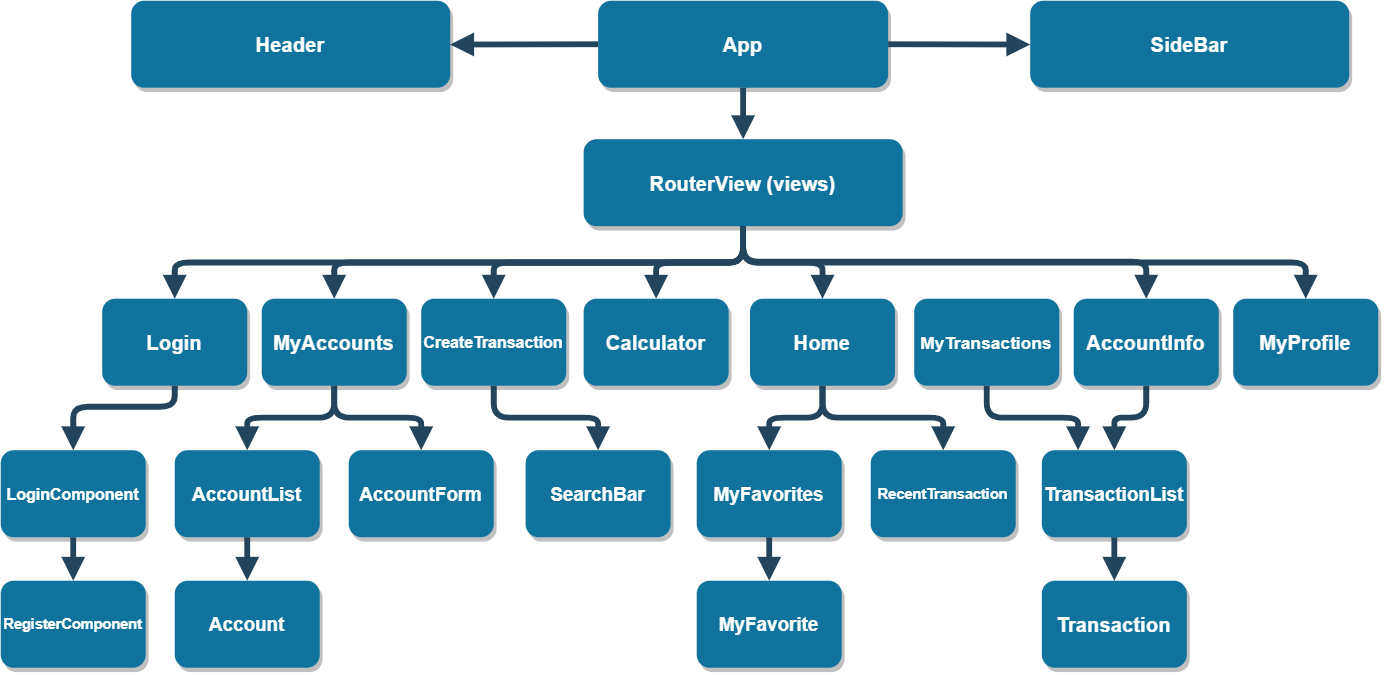

The diagram above was exported from draw.io. Its source (the exported page's mxGraphModel, read from the mxfile embedded in the PNG):
<mxGraphModel dx="981" dy="526" grid="1" gridSize="10" guides="1" tooltips="1" connect="1" arrows="1" fold="1" page="1" pageScale="1.5" pageWidth="1169" pageHeight="827" background="none" math="0" shadow="0">
  <root>
    <mxCell id="0" />
    <mxCell id="1" parent="0" />
    <mxCell id="2" value="App" style="rounded=1;fillColor=#10739E;strokeColor=none;shadow=1;gradientColor=none;fontStyle=1;fontColor=#FFFFFF;fontSize=14;" parent="1" vertex="1">
      <mxGeometry x="672" y="250" width="200" height="60" as="geometry" />
    </mxCell>
    <mxCell id="3" value="RouterView (views)" style="rounded=1;fillColor=#10739E;strokeColor=none;shadow=1;gradientColor=none;fontStyle=1;fontColor=#FFFFFF;fontSize=14;" parent="1" vertex="1">
      <mxGeometry x="662" y="345.5" width="220" height="60" as="geometry" />
    </mxCell>
    <mxCell id="4" value="Login" style="rounded=1;fillColor=#10739E;strokeColor=none;shadow=1;gradientColor=none;fontStyle=1;fontColor=#FFFFFF;fontSize=14;" parent="1" vertex="1">
      <mxGeometry x="330" y="455.5" width="100" height="60" as="geometry" />
    </mxCell>
    <mxCell id="5" value="Home" style="rounded=1;fillColor=#10739E;strokeColor=none;shadow=1;gradientColor=none;fontStyle=1;fontColor=#FFFFFF;fontSize=14;" parent="1" vertex="1">
      <mxGeometry x="776.75" y="455.5" width="100" height="60" as="geometry" />
    </mxCell>
    <mxCell id="6" value="MyAccounts" style="rounded=1;fillColor=#10739E;strokeColor=none;shadow=1;gradientColor=none;fontStyle=1;fontColor=#FFFFFF;fontSize=14;" parent="1" vertex="1">
      <mxGeometry x="440" y="455.5" width="100" height="60" as="geometry" />
    </mxCell>
    <mxCell id="29" value="" style="edgeStyle=elbowEdgeStyle;elbow=vertical;strokeWidth=4;endArrow=block;endFill=1;fontStyle=1;strokeColor=#23445D;" parent="1" source="2" target="3" edge="1">
      <mxGeometry x="22" y="165.5" width="100" height="100" as="geometry">
        <mxPoint x="22" y="265.5" as="sourcePoint" />
        <mxPoint x="122" y="165.5" as="targetPoint" />
      </mxGeometry>
    </mxCell>
    <mxCell id="30" value="" style="edgeStyle=elbowEdgeStyle;elbow=vertical;strokeWidth=4;endArrow=block;endFill=1;fontStyle=1;strokeColor=#23445D;" parent="1" source="3" target="5" edge="1">
      <mxGeometry x="22" y="165.5" width="100" height="100" as="geometry">
        <mxPoint x="22" y="265.5" as="sourcePoint" />
        <mxPoint x="122" y="165.5" as="targetPoint" />
      </mxGeometry>
    </mxCell>
    <mxCell id="31" value="" style="edgeStyle=elbowEdgeStyle;elbow=vertical;strokeWidth=4;endArrow=block;endFill=1;fontStyle=1;strokeColor=#23445D;" parent="1" source="3" target="4" edge="1">
      <mxGeometry x="22" y="165.5" width="100" height="100" as="geometry">
        <mxPoint x="22" y="265.5" as="sourcePoint" />
        <mxPoint x="122" y="165.5" as="targetPoint" />
      </mxGeometry>
    </mxCell>
    <mxCell id="32" value="" style="edgeStyle=elbowEdgeStyle;elbow=vertical;strokeWidth=4;endArrow=block;endFill=1;fontStyle=1;strokeColor=#23445D;" parent="1" source="3" target="6" edge="1">
      <mxGeometry x="22" y="165.5" width="100" height="100" as="geometry">
        <mxPoint x="22" y="265.5" as="sourcePoint" />
        <mxPoint x="122" y="165.5" as="targetPoint" />
      </mxGeometry>
    </mxCell>
    <mxCell id="9rBZfvPBURbwQQCBhvlW-55" value="SideBar" style="rounded=1;fillColor=#10739E;strokeColor=none;shadow=1;gradientColor=none;fontStyle=1;fontColor=#FFFFFF;fontSize=14;" vertex="1" parent="1">
      <mxGeometry x="970" y="250" width="220" height="60" as="geometry" />
    </mxCell>
    <mxCell id="9rBZfvPBURbwQQCBhvlW-56" value="Header" style="rounded=1;fillColor=#10739E;strokeColor=none;shadow=1;gradientColor=none;fontStyle=1;fontColor=#FFFFFF;fontSize=14;" vertex="1" parent="1">
      <mxGeometry x="350" y="250" width="220" height="60" as="geometry" />
    </mxCell>
    <mxCell id="9rBZfvPBURbwQQCBhvlW-61" value="" style="edgeStyle=elbowEdgeStyle;elbow=vertical;strokeWidth=4;endArrow=block;endFill=1;fontStyle=1;strokeColor=#23445D;entryX=1;entryY=0.5;entryDx=0;entryDy=0;exitX=0;exitY=0.5;exitDx=0;exitDy=0;" edge="1" parent="1" source="2" target="9rBZfvPBURbwQQCBhvlW-56">
      <mxGeometry x="-120" y="105.5" width="100" height="100" as="geometry">
        <mxPoint x="630" y="205.5" as="sourcePoint" />
        <mxPoint x="630" y="285.5" as="targetPoint" />
      </mxGeometry>
    </mxCell>
    <mxCell id="9rBZfvPBURbwQQCBhvlW-62" value="" style="edgeStyle=elbowEdgeStyle;elbow=vertical;strokeWidth=4;endArrow=block;endFill=1;fontStyle=1;strokeColor=#23445D;exitX=1;exitY=0.5;exitDx=0;exitDy=0;entryX=0;entryY=0.5;entryDx=0;entryDy=0;" edge="1" parent="1" source="2" target="9rBZfvPBURbwQQCBhvlW-55">
      <mxGeometry x="160" y="120" width="100" height="100" as="geometry">
        <mxPoint x="910" y="220" as="sourcePoint" />
        <mxPoint x="910" y="300" as="targetPoint" />
      </mxGeometry>
    </mxCell>
    <mxCell id="9rBZfvPBURbwQQCBhvlW-63" value="AccountInfo" style="rounded=1;fillColor=#10739E;strokeColor=none;shadow=1;gradientColor=none;fontStyle=1;fontColor=#FFFFFF;fontSize=14;" vertex="1" parent="1">
      <mxGeometry x="1000" y="455.5" width="100" height="60" as="geometry" />
    </mxCell>
    <mxCell id="9rBZfvPBURbwQQCBhvlW-66" value="" style="edgeStyle=elbowEdgeStyle;elbow=vertical;strokeWidth=4;endArrow=block;endFill=1;fontStyle=1;strokeColor=#23445D;exitX=0.5;exitY=1;exitDx=0;exitDy=0;entryX=0.5;entryY=0;entryDx=0;entryDy=0;" edge="1" parent="1" source="3" target="9rBZfvPBURbwQQCBhvlW-63">
      <mxGeometry x="180" y="140" width="100" height="100" as="geometry">
        <mxPoint x="892" y="255.5" as="sourcePoint" />
        <mxPoint x="990" y="255.5" as="targetPoint" />
        <Array as="points">
          <mxPoint x="772" y="430" />
        </Array>
      </mxGeometry>
    </mxCell>
    <mxCell id="9rBZfvPBURbwQQCBhvlW-69" value="CreateTransaction" style="rounded=1;fillColor=#10739E;strokeColor=none;shadow=1;gradientColor=none;fontStyle=1;fontColor=#FFFFFF;fontSize=11;" vertex="1" parent="1">
      <mxGeometry x="550" y="455.5" width="100" height="60" as="geometry" />
    </mxCell>
    <mxCell id="9rBZfvPBURbwQQCBhvlW-70" value="Calculator" style="rounded=1;fillColor=#10739E;strokeColor=none;shadow=1;gradientColor=none;fontStyle=1;fontColor=#FFFFFF;fontSize=14;" vertex="1" parent="1">
      <mxGeometry x="662" y="455.5" width="100" height="60" as="geometry" />
    </mxCell>
    <mxCell id="9rBZfvPBURbwQQCBhvlW-71" value="" style="edgeStyle=elbowEdgeStyle;elbow=vertical;strokeWidth=4;endArrow=block;endFill=1;fontStyle=1;strokeColor=#23445D;exitX=0.5;exitY=1;exitDx=0;exitDy=0;entryX=0.5;entryY=0;entryDx=0;entryDy=0;" edge="1" parent="1" source="3" target="9rBZfvPBURbwQQCBhvlW-69">
      <mxGeometry x="32" y="175.5" width="100" height="100" as="geometry">
        <mxPoint x="782" y="275.5" as="sourcePoint" />
        <mxPoint x="782" y="355.5" as="targetPoint" />
      </mxGeometry>
    </mxCell>
    <mxCell id="9rBZfvPBURbwQQCBhvlW-72" value="MyTransactions" style="rounded=1;fillColor=#10739E;strokeColor=none;shadow=1;gradientColor=none;fontStyle=1;fontColor=#FFFFFF;fontSize=12;" vertex="1" parent="1">
      <mxGeometry x="890" y="455.5" width="100" height="60" as="geometry" />
    </mxCell>
    <mxCell id="9rBZfvPBURbwQQCBhvlW-73" value="MyProfile" style="rounded=1;fillColor=#10739E;strokeColor=none;shadow=1;gradientColor=none;fontStyle=1;fontColor=#FFFFFF;fontSize=14;" vertex="1" parent="1">
      <mxGeometry x="1110" y="455.5" width="100" height="60" as="geometry" />
    </mxCell>
    <mxCell id="9rBZfvPBURbwQQCBhvlW-74" value="" style="edgeStyle=elbowEdgeStyle;elbow=vertical;strokeWidth=4;endArrow=block;endFill=1;fontStyle=1;strokeColor=#23445D;exitX=0.5;exitY=1;exitDx=0;exitDy=0;entryX=0.5;entryY=0;entryDx=0;entryDy=0;" edge="1" parent="1" source="3" target="9rBZfvPBURbwQQCBhvlW-70">
      <mxGeometry x="258" y="284.5" width="100" height="100" as="geometry">
        <mxPoint x="970" y="400" as="sourcePoint" />
        <mxPoint x="1068" y="400" as="targetPoint" />
      </mxGeometry>
    </mxCell>
    <mxCell id="9rBZfvPBURbwQQCBhvlW-75" value="" style="edgeStyle=elbowEdgeStyle;elbow=vertical;strokeWidth=4;endArrow=block;endFill=1;fontStyle=1;strokeColor=#23445D;exitX=0.5;exitY=1;exitDx=0;exitDy=0;entryX=0.5;entryY=0;entryDx=0;entryDy=0;" edge="1" parent="1" source="3" target="9rBZfvPBURbwQQCBhvlW-73">
      <mxGeometry x="218" y="284.62" width="100" height="100" as="geometry">
        <mxPoint x="930" y="400.12" as="sourcePoint" />
        <mxPoint x="1028" y="400.12" as="targetPoint" />
      </mxGeometry>
    </mxCell>
    <mxCell id="9rBZfvPBURbwQQCBhvlW-76" value="LoginComponent" style="rounded=1;fillColor=#10739E;strokeColor=none;shadow=1;gradientColor=none;fontStyle=1;fontColor=#FFFFFF;fontSize=11;" vertex="1" parent="1">
      <mxGeometry x="260" y="560" width="100" height="60" as="geometry" />
    </mxCell>
    <mxCell id="9rBZfvPBURbwQQCBhvlW-77" value="RegisterComponent" style="rounded=1;fillColor=#10739E;strokeColor=none;shadow=1;gradientColor=none;fontStyle=1;fontColor=#FFFFFF;fontSize=10;" vertex="1" parent="1">
      <mxGeometry x="260" y="650" width="100" height="60" as="geometry" />
    </mxCell>
    <mxCell id="9rBZfvPBURbwQQCBhvlW-78" value="" style="edgeStyle=elbowEdgeStyle;elbow=vertical;strokeWidth=4;endArrow=block;endFill=1;fontStyle=1;strokeColor=#23445D;exitX=0.5;exitY=1;exitDx=0;exitDy=0;entryX=0.5;entryY=0;entryDx=0;entryDy=0;" edge="1" parent="1" source="4" target="9rBZfvPBURbwQQCBhvlW-76">
      <mxGeometry x="-271" y="390" width="100" height="100" as="geometry">
        <mxPoint x="441" y="550" as="sourcePoint" />
        <mxPoint x="539" y="550" as="targetPoint" />
        <Array as="points">
          <mxPoint x="340" y="530" />
          <mxPoint x="340" y="520" />
          <mxPoint x="350" y="530" />
        </Array>
      </mxGeometry>
    </mxCell>
    <mxCell id="9rBZfvPBURbwQQCBhvlW-79" value="" style="edgeStyle=elbowEdgeStyle;elbow=vertical;strokeWidth=4;endArrow=block;endFill=1;fontStyle=1;strokeColor=#23445D;exitX=0.5;exitY=1;exitDx=0;exitDy=0;entryX=0.5;entryY=0;entryDx=0;entryDy=0;" edge="1" parent="1" source="9rBZfvPBURbwQQCBhvlW-76" target="9rBZfvPBURbwQQCBhvlW-77">
      <mxGeometry x="240" y="140" width="100" height="100" as="geometry">
        <mxPoint x="952" y="300" as="sourcePoint" />
        <mxPoint x="1050" y="300" as="targetPoint" />
      </mxGeometry>
    </mxCell>
    <mxCell id="9rBZfvPBURbwQQCBhvlW-80" value="TransactionList" style="rounded=1;fillColor=#10739E;strokeColor=none;shadow=1;gradientColor=none;fontStyle=1;fontColor=#FFFFFF;fontSize=13;" vertex="1" parent="1">
      <mxGeometry x="978" y="560" width="100" height="60" as="geometry" />
    </mxCell>
    <mxCell id="9rBZfvPBURbwQQCBhvlW-81" value="Transaction" style="rounded=1;fillColor=#10739E;strokeColor=none;shadow=1;gradientColor=none;fontStyle=1;fontColor=#FFFFFF;fontSize=14;" vertex="1" parent="1">
      <mxGeometry x="978" y="650" width="100" height="60" as="geometry" />
    </mxCell>
    <mxCell id="9rBZfvPBURbwQQCBhvlW-82" value="SearchBar" style="rounded=1;fillColor=#10739E;strokeColor=none;shadow=1;gradientColor=none;fontStyle=1;fontColor=#FFFFFF;fontSize=13;" vertex="1" parent="1">
      <mxGeometry x="622" y="560" width="100" height="60" as="geometry" />
    </mxCell>
    <mxCell id="9rBZfvPBURbwQQCBhvlW-83" value="MyFavorites" style="rounded=1;fillColor=#10739E;strokeColor=none;shadow=1;gradientColor=none;fontStyle=1;fontColor=#FFFFFF;fontSize=13;" vertex="1" parent="1">
      <mxGeometry x="740" y="560" width="100" height="60" as="geometry" />
    </mxCell>
    <mxCell id="9rBZfvPBURbwQQCBhvlW-84" value="MyFavorite" style="rounded=1;fillColor=#10739E;strokeColor=none;shadow=1;gradientColor=none;fontStyle=1;fontColor=#FFFFFF;fontSize=13;" vertex="1" parent="1">
      <mxGeometry x="740" y="650" width="100" height="60" as="geometry" />
    </mxCell>
    <mxCell id="9rBZfvPBURbwQQCBhvlW-85" value="RecentTransaction" style="rounded=1;fillColor=#10739E;strokeColor=none;shadow=1;gradientColor=none;fontStyle=1;fontColor=#FFFFFF;fontSize=10;" vertex="1" parent="1">
      <mxGeometry x="860" y="560" width="100" height="60" as="geometry" />
    </mxCell>
    <mxCell id="9rBZfvPBURbwQQCBhvlW-86" value="AccountList" style="rounded=1;fillColor=#10739E;strokeColor=none;shadow=1;gradientColor=none;fontStyle=1;fontColor=#FFFFFF;fontSize=13;" vertex="1" parent="1">
      <mxGeometry x="380" y="560" width="100" height="60" as="geometry" />
    </mxCell>
    <mxCell id="9rBZfvPBURbwQQCBhvlW-87" value="AccountForm" style="rounded=1;fillColor=#10739E;strokeColor=none;shadow=1;gradientColor=none;fontStyle=1;fontColor=#FFFFFF;fontSize=13;" vertex="1" parent="1">
      <mxGeometry x="500" y="560" width="100" height="60" as="geometry" />
    </mxCell>
    <mxCell id="9rBZfvPBURbwQQCBhvlW-88" value="Account" style="rounded=1;fillColor=#10739E;strokeColor=none;shadow=1;gradientColor=none;fontStyle=1;fontColor=#FFFFFF;fontSize=13;" vertex="1" parent="1">
      <mxGeometry x="380" y="650" width="100" height="60" as="geometry" />
    </mxCell>
    <mxCell id="9rBZfvPBURbwQQCBhvlW-89" value="" style="edgeStyle=elbowEdgeStyle;elbow=vertical;strokeWidth=4;endArrow=block;endFill=1;fontStyle=1;strokeColor=#23445D;exitX=0.5;exitY=1;exitDx=0;exitDy=0;entryX=0.5;entryY=0;entryDx=0;entryDy=0;" edge="1" parent="1" source="6" target="9rBZfvPBURbwQQCBhvlW-86">
      <mxGeometry x="170" y="130" width="100" height="100" as="geometry">
        <mxPoint x="882" y="290" as="sourcePoint" />
        <mxPoint x="979.9999999999995" y="290" as="targetPoint" />
      </mxGeometry>
    </mxCell>
    <mxCell id="9rBZfvPBURbwQQCBhvlW-90" value="" style="edgeStyle=elbowEdgeStyle;elbow=vertical;strokeWidth=4;endArrow=block;endFill=1;fontStyle=1;strokeColor=#23445D;exitX=0.5;exitY=1;exitDx=0;exitDy=0;entryX=0.5;entryY=0;entryDx=0;entryDy=0;" edge="1" parent="1" source="9rBZfvPBURbwQQCBhvlW-86" target="9rBZfvPBURbwQQCBhvlW-88">
      <mxGeometry x="180" y="140" width="100" height="100" as="geometry">
        <mxPoint x="892" y="300" as="sourcePoint" />
        <mxPoint x="989.9999999999995" y="300" as="targetPoint" />
      </mxGeometry>
    </mxCell>
    <mxCell id="9rBZfvPBURbwQQCBhvlW-91" value="" style="edgeStyle=elbowEdgeStyle;elbow=vertical;strokeWidth=4;endArrow=block;endFill=1;fontStyle=1;strokeColor=#23445D;exitX=0.5;exitY=1;exitDx=0;exitDy=0;entryX=0.5;entryY=0;entryDx=0;entryDy=0;" edge="1" parent="1" source="6" target="9rBZfvPBURbwQQCBhvlW-87">
      <mxGeometry x="190" y="150" width="100" height="100" as="geometry">
        <mxPoint x="902" y="310" as="sourcePoint" />
        <mxPoint x="999.9999999999995" y="310" as="targetPoint" />
      </mxGeometry>
    </mxCell>
    <mxCell id="9rBZfvPBURbwQQCBhvlW-92" value="" style="edgeStyle=elbowEdgeStyle;elbow=vertical;strokeWidth=4;endArrow=block;endFill=1;fontStyle=1;strokeColor=#23445D;exitX=0.5;exitY=1;exitDx=0;exitDy=0;entryX=0.5;entryY=0;entryDx=0;entryDy=0;" edge="1" parent="1" source="9rBZfvPBURbwQQCBhvlW-69" target="9rBZfvPBURbwQQCBhvlW-82">
      <mxGeometry x="200" y="160" width="100" height="100" as="geometry">
        <mxPoint x="912" y="320" as="sourcePoint" />
        <mxPoint x="1009.9999999999995" y="320" as="targetPoint" />
      </mxGeometry>
    </mxCell>
    <mxCell id="9rBZfvPBURbwQQCBhvlW-93" value="" style="edgeStyle=elbowEdgeStyle;elbow=vertical;strokeWidth=4;endArrow=block;endFill=1;fontStyle=1;strokeColor=#23445D;exitX=0.5;exitY=1;exitDx=0;exitDy=0;entryX=0.5;entryY=0;entryDx=0;entryDy=0;" edge="1" parent="1" source="5" target="9rBZfvPBURbwQQCBhvlW-83">
      <mxGeometry x="210" y="170" width="100" height="100" as="geometry">
        <mxPoint x="922" y="330" as="sourcePoint" />
        <mxPoint x="1019.9999999999995" y="330" as="targetPoint" />
      </mxGeometry>
    </mxCell>
    <mxCell id="9rBZfvPBURbwQQCBhvlW-94" value="" style="edgeStyle=elbowEdgeStyle;elbow=vertical;strokeWidth=4;endArrow=block;endFill=1;fontStyle=1;strokeColor=#23445D;exitX=0.5;exitY=1;exitDx=0;exitDy=0;entryX=0.5;entryY=0;entryDx=0;entryDy=0;" edge="1" parent="1" source="9rBZfvPBURbwQQCBhvlW-83" target="9rBZfvPBURbwQQCBhvlW-84">
      <mxGeometry x="220" y="180" width="100" height="100" as="geometry">
        <mxPoint x="932" y="340" as="sourcePoint" />
        <mxPoint x="1029.9999999999995" y="340" as="targetPoint" />
      </mxGeometry>
    </mxCell>
    <mxCell id="9rBZfvPBURbwQQCBhvlW-95" value="" style="edgeStyle=elbowEdgeStyle;elbow=vertical;strokeWidth=4;endArrow=block;endFill=1;fontStyle=1;strokeColor=#23445D;exitX=0.5;exitY=1;exitDx=0;exitDy=0;entryX=0.5;entryY=0;entryDx=0;entryDy=0;" edge="1" parent="1" source="5" target="9rBZfvPBURbwQQCBhvlW-85">
      <mxGeometry x="230" y="190" width="100" height="100" as="geometry">
        <mxPoint x="942" y="350" as="sourcePoint" />
        <mxPoint x="1039.9999999999995" y="350" as="targetPoint" />
      </mxGeometry>
    </mxCell>
    <mxCell id="9rBZfvPBURbwQQCBhvlW-96" value="" style="edgeStyle=elbowEdgeStyle;elbow=vertical;strokeWidth=4;endArrow=block;endFill=1;fontStyle=1;strokeColor=#23445D;exitX=0.5;exitY=1;exitDx=0;exitDy=0;entryX=0.25;entryY=0;entryDx=0;entryDy=0;" edge="1" parent="1" source="9rBZfvPBURbwQQCBhvlW-72" target="9rBZfvPBURbwQQCBhvlW-80">
      <mxGeometry x="240" y="200" width="100" height="100" as="geometry">
        <mxPoint x="952" y="360" as="sourcePoint" />
        <mxPoint x="1049.9999999999995" y="360" as="targetPoint" />
      </mxGeometry>
    </mxCell>
    <mxCell id="9rBZfvPBURbwQQCBhvlW-97" value="" style="edgeStyle=elbowEdgeStyle;elbow=vertical;strokeWidth=4;endArrow=block;endFill=1;fontStyle=1;strokeColor=#23445D;exitX=0.5;exitY=1;exitDx=0;exitDy=0;entryX=0.5;entryY=0;entryDx=0;entryDy=0;" edge="1" parent="1" source="9rBZfvPBURbwQQCBhvlW-63" target="9rBZfvPBURbwQQCBhvlW-80">
      <mxGeometry x="250" y="210" width="100" height="100" as="geometry">
        <mxPoint x="962" y="370" as="sourcePoint" />
        <mxPoint x="1059.9999999999995" y="370" as="targetPoint" />
      </mxGeometry>
    </mxCell>
    <mxCell id="9rBZfvPBURbwQQCBhvlW-99" value="" style="edgeStyle=elbowEdgeStyle;elbow=vertical;strokeWidth=4;endArrow=block;endFill=1;fontStyle=1;strokeColor=#23445D;exitX=0.5;exitY=1;exitDx=0;exitDy=0;entryX=0.5;entryY=0;entryDx=0;entryDy=0;" edge="1" parent="1" source="9rBZfvPBURbwQQCBhvlW-80" target="9rBZfvPBURbwQQCBhvlW-81">
      <mxGeometry x="260" y="220" width="100" height="100" as="geometry">
        <mxPoint x="972" y="380" as="sourcePoint" />
        <mxPoint x="1069.9999999999995" y="380" as="targetPoint" />
      </mxGeometry>
    </mxCell>
  </root>
</mxGraphModel>